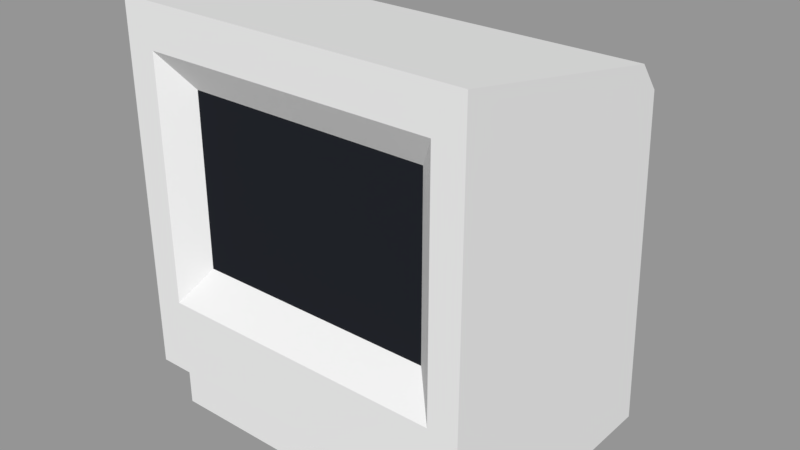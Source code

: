 # Source: testScene.blend  (saved by Blender 2.79.6; exported with 4.5.12 LTS)
import bpy
from mathutils import Matrix  # noqa: F401  (used for matrix-valued properties, if any)

bpy.ops.wm.read_factory_settings(use_empty=True)
scene = bpy.context.scene
scene.name = 'Computer'

# ---- collections
col_collection_1 = bpy.data.collections.new('Collection 1'); scene.collection.children.link(col_collection_1)

# ---- materials (node trees are filled in below, after node groups)
mat_screen_002 = bpy.data.materials.new('Screen.002')
mat_screen_002.alpha_threshold = 0.0
mat_screen_002.use_transparent_shadow = False
mat_screen_002.diffuse_color = (0.01575, 0.01763, 0.02281, 1.0)
mat_screen_002.roughness = 0.5
mat_screen_002.specular_intensity = 1.0
mat_whiteclay_002 = bpy.data.materials.new('WhiteClay.002')
mat_whiteclay_002.alpha_threshold = 0.0
mat_whiteclay_002.use_transparent_shadow = False
mat_whiteclay_002.specular_color = (0.0, 0.0, 0.0)
mat_whiteclay_002.roughness = 0.5
mat_whiteclay_002.specular_intensity = 0.0
mat_whiteclay_002.line_color = (0.0, 0.0, 0.0, 1.0)

# ---- material node trees

# ---- meshes
me_cube_002 = bpy.data.meshes.new('Cube.002')
me_cube_002.from_pydata([(-0.9718, -0.3991, 1.758e-06), (-0.9718, 1.166, 1.758e-06), (1.028, -0.3991, 1.758e-06), (1.028, 1.166, 1.758e-06), (-0.9718, -0.3991, 0.2091), (1.028, -0.3991, 0.2091), (-0.9718, -0.3991, 1.758e-06), (1.028, -0.3991, 1.758e-06), (-0.9718, -0.3991, 0.2091), (1.028, -0.3991, 0.2091), (-0.6614, -0.4172, 0.7037), (-0.6614, -0.4172, 1.4), (0.7179, -0.4172, 1.4), (0.7179, -0.4172, 0.7037), (-0.9718, -0.5569, 0.258), (-0.9718, -0.5569, 1.711), (1.028, -0.5569, 1.711), (1.028, -0.5569, 0.258), (-0.8025, -0.5569, 0.5625), (-0.8025, -0.5569, 1.541), (0.859, -0.5569, 1.541), (0.859, -0.5569, 0.5625), (-0.9718, 0.8911, 1.525), (1.028, 0.8911, 1.525), (-0.9718, 1.03, 1.409), (1.028, 1.03, 1.409)], [], [(0, 4, 14, 15, 22, 24, 1), (1, 3, 2, 0), (2, 5, 9, 7), (22, 15, 16, 23), (7, 9, 8, 6), (5, 4, 8, 9), (4, 0, 6, 8), (0, 2, 7, 6), (13, 12, 11, 10), (4, 5, 17, 14), (21, 18, 19, 20, 16, 15, 14, 17), (20, 21, 17, 16), (10, 11, 19, 18), (12, 13, 21, 20), (11, 12, 20, 19), (13, 10, 18, 21), (1, 24, 25, 3), (23, 25, 24, 22), (25, 23, 16, 17, 5, 2, 3)])
me_cube_002.polygons.foreach_set('material_index', [1, 1, 1, 1, 1, 1, 1, 1, 0, 1, 1, 1, 1, 1, 1, 1, 1, 1, 1])
me_cube_002.materials.append(mat_screen_002)
me_cube_002.materials.append(mat_whiteclay_002)
me_cube_002.use_remesh_preserve_volume = False
me_cube_002.use_remesh_preserve_attributes = False
me_cube_002.use_mirror_vertex_groups = False
me_cube_002.update()

# ---- objects
ob_macintosh = bpy.data.objects.new('Macintosh', me_cube_002)

# ---- transforms, parenting, visibility, modifiers, constraints
ob_macintosh.location = (0.0, 0.0, 0.0)
ob_macintosh.scale = (0.1575, 0.1485, 0.2214)
ob_macintosh.lineart.crease_threshold = 0.0

# ---- collection membership
col_collection_1.objects.link(ob_macintosh)

# ---- scene / render settings (as saved in the file)
scene.frame_start = 1; scene.frame_end = 250; scene.frame_set(1)
scene.render.engine = 'BLENDER_EEVEE_NEXT'
scene.render.image_settings.exr_codec = 'NONE'
scene.render.resolution_percentage = 50
scene.render.dither_intensity = 0.0
scene.render.simplify_subdivision_render = 0
scene.render.simplify_child_particles_render = 0.0
scene.cycles.use_denoising = False
scene.cycles.samples = 128
scene.cycles.sampling_pattern = 'TABULATED_SOBOL'
scene.cycles.use_adaptive_sampling = False
scene.cycles.use_light_tree = False
scene.cycles.blur_glossy = 0.0
scene.cycles.sample_clamp_indirect = 0.0
scene.view_settings.view_transform = 'Standard'
bpy.context.view_layer.update()

# ---- added for rendering (the .blend has no active camera and no usable light): camera, sun + grey world if the file has none
cam_auto = bpy.data.cameras.new('AutoCamera')
cam_auto.lens = 50.0
cam_auto.sensor_width = 36.0
cam_auto.clip_end = 1000.0
ob_auto_camera = bpy.data.objects.new('AutoCamera', cam_auto)
scene.collection.objects.link(ob_auto_camera)
ob_auto_camera.location = (0.517996, -0.571018, 0.600165)
ob_auto_camera.rotation_euler = (1.09748, -7.21219e-08, 0.694738)
scene.camera = ob_auto_camera
light_auto_sun = bpy.data.lights.new('AutoSun', 'SUN')
light_auto_sun.energy = 3.0
light_auto_sun.angle = 0.0523599
ob_auto_sun = bpy.data.objects.new('AutoSun', light_auto_sun)
scene.collection.objects.link(ob_auto_sun)
ob_auto_sun.rotation_euler = (0.872665, 0.174533, 0.523599)
if scene.world is None:
    world_auto = bpy.data.worlds.new('AutoWorld')
    world_auto.color = (0.3, 0.3, 0.3)
    scene.world = world_auto
bpy.context.view_layer.update()
